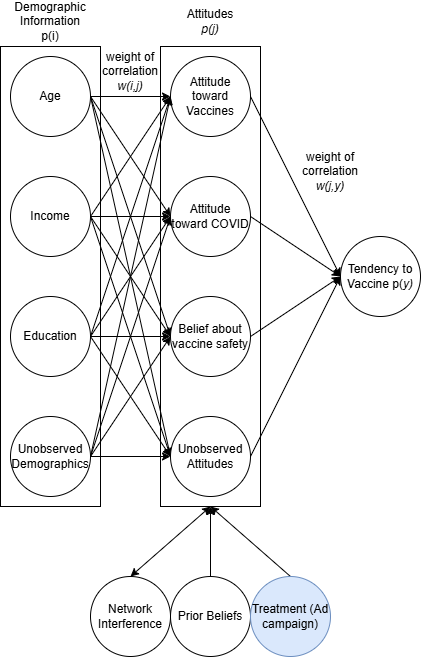

The diagram above was exported from draw.io. Its source (the exported page's mxGraphModel, read from the mxfile embedded in the PNG):
<mxGraphModel dx="904" dy="464" grid="1" gridSize="10" guides="1" tooltips="1" connect="1" arrows="1" fold="1" page="1" pageScale="1" pageWidth="850" pageHeight="1100" math="0" shadow="0">
  <root>
    <mxCell id="0" />
    <mxCell id="1" parent="0" />
    <mxCell id="S71CukBi1wQtl_XnejC7-5" value="" style="rounded=0;whiteSpace=wrap;html=1;" parent="1" vertex="1">
      <mxGeometry x="150" y="150" width="100" height="460" as="geometry" />
    </mxCell>
    <mxCell id="FZulAc5fuG0MoaNXxATA-1" value="" style="rounded=0;whiteSpace=wrap;html=1;" parent="1" vertex="1">
      <mxGeometry x="310" y="150" width="100" height="460" as="geometry" />
    </mxCell>
    <mxCell id="gF6NzZF2bhkfZXJ9cEru-23" style="edgeStyle=orthogonalEdgeStyle;rounded=0;orthogonalLoop=1;jettySize=auto;html=1;exitX=1;exitY=0.5;exitDx=0;exitDy=0;entryX=0;entryY=0.5;entryDx=0;entryDy=0;" parent="1" source="gF6NzZF2bhkfZXJ9cEru-2" target="gF6NzZF2bhkfZXJ9cEru-6" edge="1">
      <mxGeometry relative="1" as="geometry" />
    </mxCell>
    <mxCell id="gF6NzZF2bhkfZXJ9cEru-27" style="rounded=0;orthogonalLoop=1;jettySize=auto;html=1;exitX=1;exitY=0.5;exitDx=0;exitDy=0;entryX=0;entryY=0.5;entryDx=0;entryDy=0;" parent="1" source="gF6NzZF2bhkfZXJ9cEru-2" target="gF6NzZF2bhkfZXJ9cEru-7" edge="1">
      <mxGeometry relative="1" as="geometry" />
    </mxCell>
    <mxCell id="gF6NzZF2bhkfZXJ9cEru-28" style="rounded=0;orthogonalLoop=1;jettySize=auto;html=1;exitX=1;exitY=0.5;exitDx=0;exitDy=0;entryX=0;entryY=0.5;entryDx=0;entryDy=0;" parent="1" source="gF6NzZF2bhkfZXJ9cEru-2" target="gF6NzZF2bhkfZXJ9cEru-5" edge="1">
      <mxGeometry relative="1" as="geometry" />
    </mxCell>
    <mxCell id="gF6NzZF2bhkfZXJ9cEru-33" style="rounded=0;orthogonalLoop=1;jettySize=auto;html=1;exitX=1;exitY=0.5;exitDx=0;exitDy=0;entryX=0;entryY=0.5;entryDx=0;entryDy=0;" parent="1" source="gF6NzZF2bhkfZXJ9cEru-2" target="gF6NzZF2bhkfZXJ9cEru-18" edge="1">
      <mxGeometry relative="1" as="geometry" />
    </mxCell>
    <mxCell id="gF6NzZF2bhkfZXJ9cEru-2" value="Income" style="ellipse;whiteSpace=wrap;html=1;aspect=fixed;" parent="1" vertex="1">
      <mxGeometry x="160" y="280" width="80" height="80" as="geometry" />
    </mxCell>
    <mxCell id="gF6NzZF2bhkfZXJ9cEru-22" style="edgeStyle=orthogonalEdgeStyle;rounded=0;orthogonalLoop=1;jettySize=auto;html=1;exitX=1;exitY=0.5;exitDx=0;exitDy=0;entryX=0;entryY=0.5;entryDx=0;entryDy=0;" parent="1" source="gF6NzZF2bhkfZXJ9cEru-3" target="gF6NzZF2bhkfZXJ9cEru-5" edge="1">
      <mxGeometry relative="1" as="geometry" />
    </mxCell>
    <mxCell id="gF6NzZF2bhkfZXJ9cEru-29" style="rounded=0;orthogonalLoop=1;jettySize=auto;html=1;exitX=1;exitY=0.5;exitDx=0;exitDy=0;entryX=0;entryY=0.5;entryDx=0;entryDy=0;" parent="1" source="gF6NzZF2bhkfZXJ9cEru-3" target="gF6NzZF2bhkfZXJ9cEru-6" edge="1">
      <mxGeometry relative="1" as="geometry" />
    </mxCell>
    <mxCell id="gF6NzZF2bhkfZXJ9cEru-30" style="rounded=0;orthogonalLoop=1;jettySize=auto;html=1;exitX=1;exitY=0.5;exitDx=0;exitDy=0;entryX=0;entryY=0.5;entryDx=0;entryDy=0;" parent="1" source="gF6NzZF2bhkfZXJ9cEru-3" target="gF6NzZF2bhkfZXJ9cEru-7" edge="1">
      <mxGeometry relative="1" as="geometry" />
    </mxCell>
    <mxCell id="gF6NzZF2bhkfZXJ9cEru-31" style="rounded=0;orthogonalLoop=1;jettySize=auto;html=1;exitX=1;exitY=0.5;exitDx=0;exitDy=0;entryX=0;entryY=0.5;entryDx=0;entryDy=0;" parent="1" source="gF6NzZF2bhkfZXJ9cEru-3" target="gF6NzZF2bhkfZXJ9cEru-18" edge="1">
      <mxGeometry relative="1" as="geometry" />
    </mxCell>
    <mxCell id="gF6NzZF2bhkfZXJ9cEru-3" value="Age" style="ellipse;whiteSpace=wrap;html=1;aspect=fixed;" parent="1" vertex="1">
      <mxGeometry x="160" y="160" width="80" height="80" as="geometry" />
    </mxCell>
    <mxCell id="gF6NzZF2bhkfZXJ9cEru-24" style="edgeStyle=orthogonalEdgeStyle;rounded=0;orthogonalLoop=1;jettySize=auto;html=1;exitX=1;exitY=0.5;exitDx=0;exitDy=0;entryX=0;entryY=0.5;entryDx=0;entryDy=0;" parent="1" source="gF6NzZF2bhkfZXJ9cEru-4" target="gF6NzZF2bhkfZXJ9cEru-7" edge="1">
      <mxGeometry relative="1" as="geometry" />
    </mxCell>
    <mxCell id="gF6NzZF2bhkfZXJ9cEru-34" style="rounded=0;orthogonalLoop=1;jettySize=auto;html=1;exitX=1;exitY=0.5;exitDx=0;exitDy=0;" parent="1" source="gF6NzZF2bhkfZXJ9cEru-4" edge="1">
      <mxGeometry relative="1" as="geometry">
        <mxPoint x="320" y="320" as="targetPoint" />
      </mxGeometry>
    </mxCell>
    <mxCell id="gF6NzZF2bhkfZXJ9cEru-35" style="rounded=0;orthogonalLoop=1;jettySize=auto;html=1;exitX=1;exitY=0.5;exitDx=0;exitDy=0;entryX=0;entryY=0.5;entryDx=0;entryDy=0;" parent="1" source="gF6NzZF2bhkfZXJ9cEru-4" target="gF6NzZF2bhkfZXJ9cEru-5" edge="1">
      <mxGeometry relative="1" as="geometry" />
    </mxCell>
    <mxCell id="gF6NzZF2bhkfZXJ9cEru-37" style="rounded=0;orthogonalLoop=1;jettySize=auto;html=1;exitX=1;exitY=0.5;exitDx=0;exitDy=0;entryX=0;entryY=0.5;entryDx=0;entryDy=0;" parent="1" source="gF6NzZF2bhkfZXJ9cEru-4" target="gF6NzZF2bhkfZXJ9cEru-18" edge="1">
      <mxGeometry relative="1" as="geometry" />
    </mxCell>
    <mxCell id="gF6NzZF2bhkfZXJ9cEru-4" value="Education" style="ellipse;whiteSpace=wrap;html=1;aspect=fixed;" parent="1" vertex="1">
      <mxGeometry x="160" y="400" width="80" height="80" as="geometry" />
    </mxCell>
    <mxCell id="gF6NzZF2bhkfZXJ9cEru-12" style="rounded=0;orthogonalLoop=1;jettySize=auto;html=1;exitX=1;exitY=0.5;exitDx=0;exitDy=0;entryX=0;entryY=0.5;entryDx=0;entryDy=0;" parent="1" source="gF6NzZF2bhkfZXJ9cEru-5" target="gF6NzZF2bhkfZXJ9cEru-11" edge="1">
      <mxGeometry relative="1" as="geometry" />
    </mxCell>
    <mxCell id="gF6NzZF2bhkfZXJ9cEru-5" value="Attitude toward Vaccines" style="ellipse;whiteSpace=wrap;html=1;aspect=fixed;" parent="1" vertex="1">
      <mxGeometry x="320" y="160" width="80" height="80" as="geometry" />
    </mxCell>
    <mxCell id="gF6NzZF2bhkfZXJ9cEru-13" style="rounded=0;orthogonalLoop=1;jettySize=auto;html=1;exitX=1;exitY=0.5;exitDx=0;exitDy=0;entryX=0;entryY=0.5;entryDx=0;entryDy=0;" parent="1" source="gF6NzZF2bhkfZXJ9cEru-6" target="gF6NzZF2bhkfZXJ9cEru-11" edge="1">
      <mxGeometry relative="1" as="geometry" />
    </mxCell>
    <mxCell id="gF6NzZF2bhkfZXJ9cEru-6" value="Attitude toward COVID" style="ellipse;whiteSpace=wrap;html=1;aspect=fixed;" parent="1" vertex="1">
      <mxGeometry x="320" y="280" width="80" height="80" as="geometry" />
    </mxCell>
    <mxCell id="gF6NzZF2bhkfZXJ9cEru-14" style="rounded=0;orthogonalLoop=1;jettySize=auto;html=1;exitX=1;exitY=0.5;exitDx=0;exitDy=0;entryX=0;entryY=0.5;entryDx=0;entryDy=0;" parent="1" source="gF6NzZF2bhkfZXJ9cEru-7" target="gF6NzZF2bhkfZXJ9cEru-11" edge="1">
      <mxGeometry relative="1" as="geometry" />
    </mxCell>
    <mxCell id="gF6NzZF2bhkfZXJ9cEru-7" value="Belief about vaccine safety" style="ellipse;whiteSpace=wrap;html=1;aspect=fixed;" parent="1" vertex="1">
      <mxGeometry x="320" y="400" width="80" height="80" as="geometry" />
    </mxCell>
    <mxCell id="gF6NzZF2bhkfZXJ9cEru-11" value="Tendency to Vaccine p(&lt;i&gt;y)&lt;/i&gt;" style="ellipse;whiteSpace=wrap;html=1;aspect=fixed;" parent="1" vertex="1">
      <mxGeometry x="490" y="340" width="80" height="80" as="geometry" />
    </mxCell>
    <mxCell id="gF6NzZF2bhkfZXJ9cEru-15" value="Demographic Information p(i)" style="text;html=1;align=center;verticalAlign=middle;whiteSpace=wrap;rounded=0;" parent="1" vertex="1">
      <mxGeometry x="170" y="110" width="60" height="30" as="geometry" />
    </mxCell>
    <mxCell id="gF6NzZF2bhkfZXJ9cEru-16" value="Attitudes &lt;i&gt;p(j)&lt;/i&gt;" style="text;html=1;align=center;verticalAlign=middle;whiteSpace=wrap;rounded=0;" parent="1" vertex="1">
      <mxGeometry x="330" y="110" width="60" height="30" as="geometry" />
    </mxCell>
    <mxCell id="gF6NzZF2bhkfZXJ9cEru-25" style="edgeStyle=orthogonalEdgeStyle;rounded=0;orthogonalLoop=1;jettySize=auto;html=1;exitX=1;exitY=0.5;exitDx=0;exitDy=0;entryX=0;entryY=0.5;entryDx=0;entryDy=0;" parent="1" source="gF6NzZF2bhkfZXJ9cEru-17" target="gF6NzZF2bhkfZXJ9cEru-18" edge="1">
      <mxGeometry relative="1" as="geometry" />
    </mxCell>
    <mxCell id="gF6NzZF2bhkfZXJ9cEru-26" style="rounded=0;orthogonalLoop=1;jettySize=auto;html=1;exitX=1;exitY=0.5;exitDx=0;exitDy=0;entryX=0;entryY=0.5;entryDx=0;entryDy=0;" parent="1" source="gF6NzZF2bhkfZXJ9cEru-17" target="gF6NzZF2bhkfZXJ9cEru-7" edge="1">
      <mxGeometry relative="1" as="geometry" />
    </mxCell>
    <mxCell id="gF6NzZF2bhkfZXJ9cEru-36" style="rounded=0;orthogonalLoop=1;jettySize=auto;html=1;exitX=1;exitY=0.5;exitDx=0;exitDy=0;entryX=0;entryY=0.5;entryDx=0;entryDy=0;" parent="1" source="gF6NzZF2bhkfZXJ9cEru-17" target="gF6NzZF2bhkfZXJ9cEru-6" edge="1">
      <mxGeometry relative="1" as="geometry" />
    </mxCell>
    <mxCell id="gF6NzZF2bhkfZXJ9cEru-38" style="rounded=0;orthogonalLoop=1;jettySize=auto;html=1;exitX=1;exitY=0.5;exitDx=0;exitDy=0;entryX=0;entryY=0.5;entryDx=0;entryDy=0;" parent="1" source="gF6NzZF2bhkfZXJ9cEru-17" target="gF6NzZF2bhkfZXJ9cEru-5" edge="1">
      <mxGeometry relative="1" as="geometry" />
    </mxCell>
    <mxCell id="gF6NzZF2bhkfZXJ9cEru-17" value="Unobserved Demographics" style="ellipse;whiteSpace=wrap;html=1;aspect=fixed;" parent="1" vertex="1">
      <mxGeometry x="160" y="520" width="80" height="80" as="geometry" />
    </mxCell>
    <mxCell id="gF6NzZF2bhkfZXJ9cEru-20" style="rounded=0;orthogonalLoop=1;jettySize=auto;html=1;exitX=1;exitY=0.5;exitDx=0;exitDy=0;entryX=0;entryY=0.5;entryDx=0;entryDy=0;" parent="1" source="gF6NzZF2bhkfZXJ9cEru-18" target="gF6NzZF2bhkfZXJ9cEru-11" edge="1">
      <mxGeometry relative="1" as="geometry" />
    </mxCell>
    <mxCell id="gF6NzZF2bhkfZXJ9cEru-18" value="Unobserved Attitudes" style="ellipse;whiteSpace=wrap;html=1;aspect=fixed;" parent="1" vertex="1">
      <mxGeometry x="320" y="520" width="80" height="80" as="geometry" />
    </mxCell>
    <mxCell id="gF6NzZF2bhkfZXJ9cEru-32" value="weight of correlation &lt;i&gt;w(i,j)&lt;/i&gt;" style="text;html=1;align=center;verticalAlign=middle;whiteSpace=wrap;rounded=0;" parent="1" vertex="1">
      <mxGeometry x="250" y="160" width="60" height="30" as="geometry" />
    </mxCell>
    <mxCell id="gF6NzZF2bhkfZXJ9cEru-39" value="weight of correlation &lt;i&gt;w(j,y)&lt;/i&gt;" style="text;html=1;align=center;verticalAlign=middle;whiteSpace=wrap;rounded=0;" parent="1" vertex="1">
      <mxGeometry x="450" y="260" width="60" height="30" as="geometry" />
    </mxCell>
    <mxCell id="FZulAc5fuG0MoaNXxATA-4" style="rounded=0;orthogonalLoop=1;jettySize=auto;html=1;exitX=0.5;exitY=0;exitDx=0;exitDy=0;entryX=0.5;entryY=1;entryDx=0;entryDy=0;" parent="1" source="FZulAc5fuG0MoaNXxATA-3" target="FZulAc5fuG0MoaNXxATA-1" edge="1">
      <mxGeometry relative="1" as="geometry" />
    </mxCell>
    <mxCell id="FZulAc5fuG0MoaNXxATA-3" value="Prior Beliefs" style="ellipse;whiteSpace=wrap;html=1;aspect=fixed;" parent="1" vertex="1">
      <mxGeometry x="320" y="680" width="80" height="80" as="geometry" />
    </mxCell>
    <mxCell id="S71CukBi1wQtl_XnejC7-3" style="rounded=0;orthogonalLoop=1;jettySize=auto;html=1;exitX=0.5;exitY=0;exitDx=0;exitDy=0;entryX=0.5;entryY=1;entryDx=0;entryDy=0;startArrow=classic;startFill=1;" parent="1" source="S71CukBi1wQtl_XnejC7-1" target="FZulAc5fuG0MoaNXxATA-1" edge="1">
      <mxGeometry relative="1" as="geometry" />
    </mxCell>
    <mxCell id="S71CukBi1wQtl_XnejC7-1" value="Network Interference" style="ellipse;whiteSpace=wrap;html=1;aspect=fixed;" parent="1" vertex="1">
      <mxGeometry x="240" y="680" width="80" height="80" as="geometry" />
    </mxCell>
    <mxCell id="6FlUxdtMiqfOZhi-onRX-2" style="rounded=0;orthogonalLoop=1;jettySize=auto;html=1;exitX=0.5;exitY=0;exitDx=0;exitDy=0;entryX=0.5;entryY=1;entryDx=0;entryDy=0;" parent="1" source="6FlUxdtMiqfOZhi-onRX-1" target="FZulAc5fuG0MoaNXxATA-1" edge="1">
      <mxGeometry relative="1" as="geometry" />
    </mxCell>
    <mxCell id="6FlUxdtMiqfOZhi-onRX-1" value="Treatment (Ad campaign)" style="ellipse;whiteSpace=wrap;html=1;aspect=fixed;fillColor=#dae8fc;strokeColor=#6c8ebf;" parent="1" vertex="1">
      <mxGeometry x="400" y="680" width="80" height="80" as="geometry" />
    </mxCell>
  </root>
</mxGraphModel>